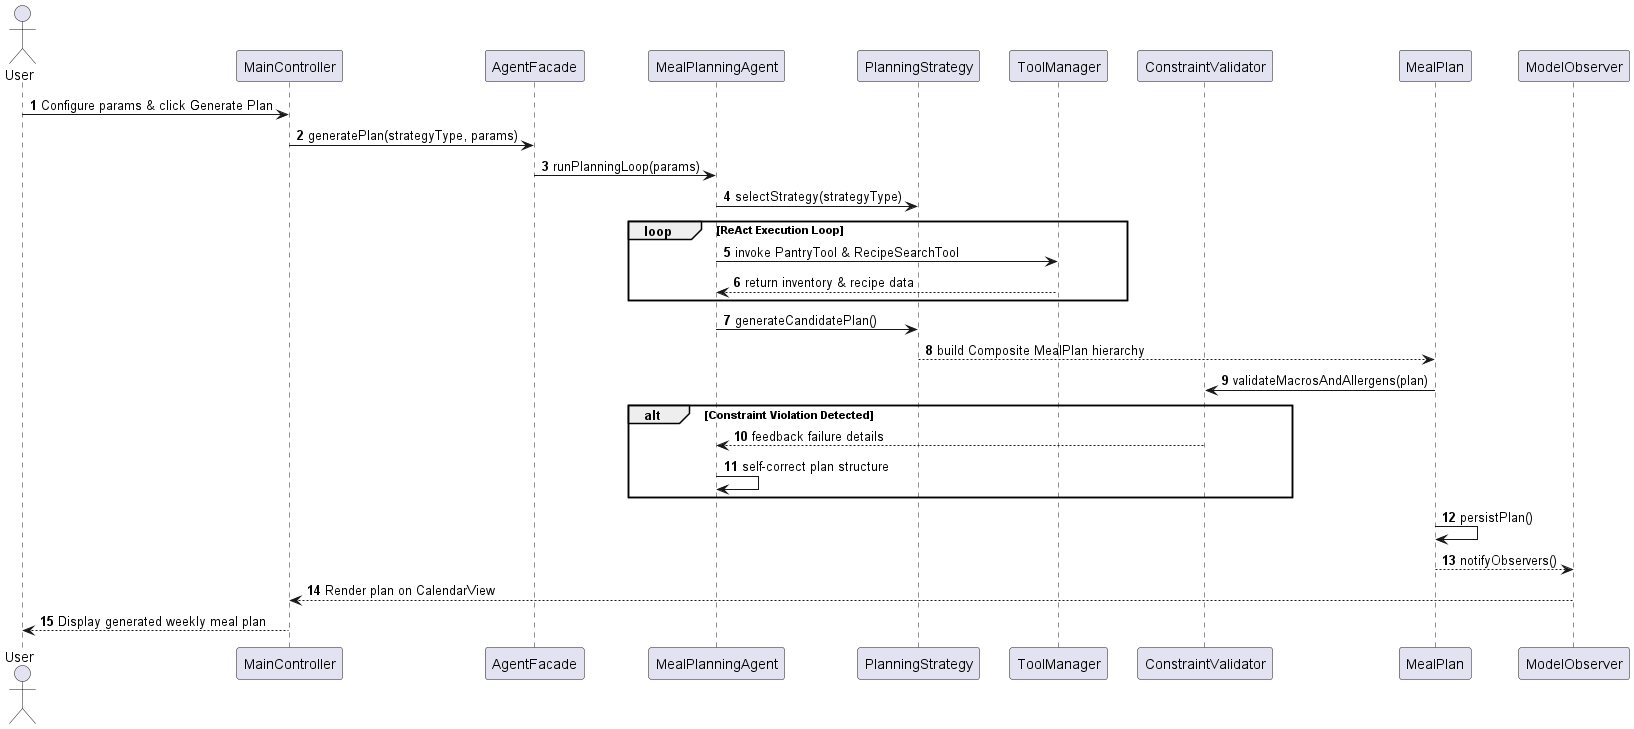

The diagram above was rendered by PlantUML. Its source (embedded in the PNG):
@startuml MealMind_Seq_UC05
autonumber
skinparam BoxPadding 10
skinparam ParticipantPadding 10

actor User
participant "MainController" as UI
participant "AgentFacade" as Facade
participant "MealPlanningAgent" as Agent
participant "PlanningStrategy" as Strategy
participant "ToolManager" as Tools
participant "ConstraintValidator" as Validator
participant "MealPlan" as Plan
participant "ModelObserver" as Observer

User -> UI: Configure params & click Generate Plan
UI -> Facade: generatePlan(strategyType, params)
Facade -> Agent: runPlanningLoop(params)
Agent -> Strategy: selectStrategy(strategyType)
loop ReAct Execution Loop
    Agent -> Tools: invoke PantryTool & RecipeSearchTool
    Tools --> Agent: return inventory & recipe data
end
Agent -> Strategy: generateCandidatePlan()
Strategy --> Plan: build Composite MealPlan hierarchy
Plan -> Validator: validateMacrosAndAllergens(plan)
alt Constraint Violation Detected
    Validator --> Agent: feedback failure details
    Agent -> Agent: self-correct plan structure
end
Plan -> Plan: persistPlan()
Plan --> Observer: notifyObservers()
Observer --> UI: Render plan on CalendarView
UI --> User: Display generated weekly meal plan
@enduml